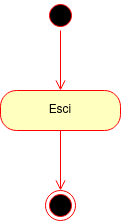

The diagram above was exported from draw.io. Its source (the exported page's mxGraphModel, read from the mxfile embedded in the PNG):
<mxGraphModel dx="1107" dy="-569" grid="1" gridSize="10" guides="1" tooltips="1" connect="1" arrows="1" fold="1" page="1" pageScale="1" pageWidth="827" pageHeight="1169" math="0" shadow="0">
  <root>
    <mxCell id="WIyWlLk6GJQsqaUBKTNV-0" />
    <mxCell id="WIyWlLk6GJQsqaUBKTNV-1" parent="WIyWlLk6GJQsqaUBKTNV-0" />
    <mxCell id="PiBv0PcFo16NkA-1zVy4-5" value="" style="ellipse;html=1;shape=startState;fillColor=#000000;strokeColor=#ff0000;" vertex="1" parent="WIyWlLk6GJQsqaUBKTNV-1">
      <mxGeometry x="414" y="1170" width="30" height="30" as="geometry" />
    </mxCell>
    <mxCell id="PiBv0PcFo16NkA-1zVy4-6" value="" style="edgeStyle=orthogonalEdgeStyle;html=1;verticalAlign=bottom;endArrow=open;endSize=8;strokeColor=#ff0000;rounded=0;" edge="1" source="PiBv0PcFo16NkA-1zVy4-5" parent="WIyWlLk6GJQsqaUBKTNV-1">
      <mxGeometry relative="1" as="geometry">
        <mxPoint x="429" y="1260" as="targetPoint" />
      </mxGeometry>
    </mxCell>
    <mxCell id="PiBv0PcFo16NkA-1zVy4-7" value="Esci" style="rounded=1;whiteSpace=wrap;html=1;arcSize=40;fontColor=#000000;fillColor=#ffffc0;strokeColor=#ff0000;" vertex="1" parent="WIyWlLk6GJQsqaUBKTNV-1">
      <mxGeometry x="369" y="1260" width="120" height="40" as="geometry" />
    </mxCell>
    <mxCell id="PiBv0PcFo16NkA-1zVy4-8" value="" style="edgeStyle=orthogonalEdgeStyle;html=1;verticalAlign=bottom;endArrow=open;endSize=8;strokeColor=#ff0000;rounded=0;" edge="1" source="PiBv0PcFo16NkA-1zVy4-7" parent="WIyWlLk6GJQsqaUBKTNV-1">
      <mxGeometry relative="1" as="geometry">
        <mxPoint x="429" y="1360" as="targetPoint" />
      </mxGeometry>
    </mxCell>
    <mxCell id="PiBv0PcFo16NkA-1zVy4-15" value="" style="ellipse;html=1;shape=endState;fillColor=#000000;strokeColor=#ff0000;" vertex="1" parent="WIyWlLk6GJQsqaUBKTNV-1">
      <mxGeometry x="414" y="1360" width="30" height="30" as="geometry" />
    </mxCell>
  </root>
</mxGraphModel>